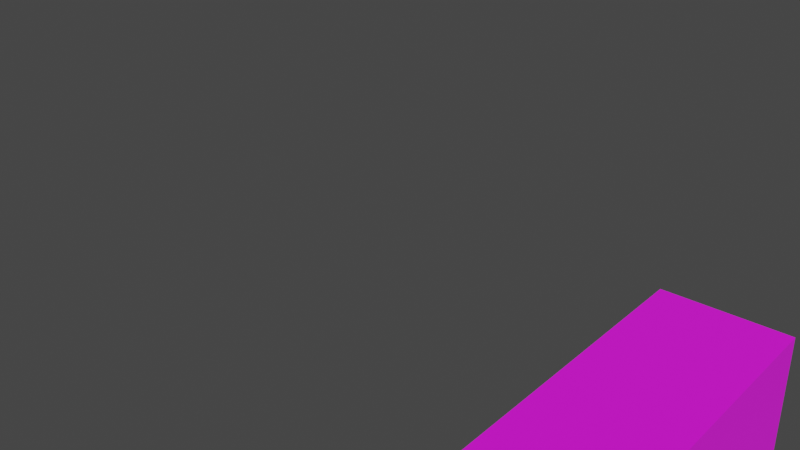 # Source: torch_-x.blend  (saved by Blender 2.81.16; exported with 4.5.12 LTS)
import bpy
from mathutils import Matrix  # noqa: F401  (used for matrix-valued properties, if any)

bpy.ops.wm.read_factory_settings(use_empty=True)
scene = bpy.context.scene
scene.name = 'Scene'

# ---- collections
col_collection = bpy.data.collections.new('Collection'); scene.collection.children.link(col_collection)

# ---- images (referenced by path relative to the original .blend; pixels are not part of the script)
import os
ASSET_DIR = os.environ.get("B2B_ASSET_DIR", "")  # directory of the original .blend (textures are referenced by path, not embedded)
HERE = os.path.dirname(os.path.abspath(__file__))  # packed textures are extracted next to this script under _unpacked/

def load_image(name, relpath, width, height, colorspace="sRGB"):
    """Load a texture the original file referenced (path relative to the .blend, or extracted next to this script)."""
    p = next((c for c in (os.path.join(HERE, relpath), os.path.join(ASSET_DIR, relpath)) if relpath and os.path.exists(c)), "")
    if p:
        img = bpy.data.images.load(p, check_existing=True)
        img.name = name
    else:  # same state as the original file: an image datablock whose file is absent (Cycles renders it pink)
        img = bpy.data.images.new(name, width, height)
        img.source = "FILE"
        img.filepath = "//" + (relpath or name)
    img.colorspace_settings.name = colorspace
    return img
img_torch_on_png = load_image('torch_on.png', 'torch_on.png', 1024, 1024, 'sRGB')

# ---- materials (node trees are filled in below, after node groups)
mat_material = bpy.data.materials.new('Material')
mat_material.alpha_threshold = 0.0
mat_material.use_transparent_shadow = False
mat_material.line_color = (0.0, 0.0, 0.0, 1.0)

# ---- material node trees
mat_material.use_nodes = True; mat_material.node_tree.nodes.clear()
_N = mat_material.node_tree.nodes; _L = mat_material.node_tree.links
n0 = _N.new('ShaderNodeOutputMaterial'); n0.name = 'Material Output'; n0.location = (300, 300)
n1 = _N.new('ShaderNodeBsdfPrincipled'); n1.name = 'Principled BSDF'; n1.location = (10, 300)
n1.distribution = 'GGX'
n1.subsurface_method = 'BURLEY'
n1.inputs[2].default_value = 1.0
n1.inputs[3].default_value = 1.45
n1.inputs[27].default_value = (0.0, 0.0, 0.0, 1.0)
n1.inputs[28].default_value = 1.0
n2 = _N.new('ShaderNodeTexImage'); n2.name = 'Image Texture'; n2.location = (-389, 138)
n2.image = img_torch_on_png
n2.interpolation = 'Closest'
_L.new(n1.outputs[0], n0.inputs[0])
_L.new(n2.outputs[0], n1.inputs[0])
n0.is_active_output = True

# ---- world
world_world = bpy.data.worlds.new('World'); scene.world = world_world
world_world.use_nodes = True; world_world.node_tree.nodes.clear()
_N = world_world.node_tree.nodes; _L = world_world.node_tree.links
n0 = _N.new('ShaderNodeOutputWorld'); n0.name = 'World Output'; n0.location = (300, 300)
n1 = _N.new('ShaderNodeBackground'); n1.name = 'Background'; n1.location = (10, 300)
n1.inputs[0].default_value = (0.05088, 0.05088, 0.05088, 1.0)
_L.new(n1.outputs[0], n0.inputs[0])
n0.is_active_output = True
world_world.color = (0.05088, 0.05088, 0.05088)
world_world.use_sun_shadow = False
world_world.sun_shadow_jitter_overblur = 0.0

# ---- meshes
me_cube_004 = bpy.data.meshes.new('Cube.004')
me_cube_004.from_pydata([(0.0625, 0.0625, 0.125), (0.0625, 0.0625, -0.5), (0.0625, -0.0625, 0.125), (0.0625, -0.0625, -0.5), (-0.0625, 0.0625, 0.125), (-0.0625, 0.0625, -0.5), (-0.0625, -0.0625, 0.125), (-0.0625, -0.0625, -0.5)], [], [(0, 4, 6, 2), (3, 2, 6, 7), (7, 6, 4, 5), (5, 1, 3, 7), (1, 0, 2, 3), (5, 4, 0, 1)])
_uv = me_cube_004.uv_layers.new(name='UVMap')
_uv.uv.foreach_set('vector', [0.4375, 0.5, 0.5625, 0.5, 0.5625, 0.625, 0.4375, 0.625, 0.5625, 0.0, 0.5625, 0.625, 0.4375, 0.625, 0.4375, 0.0, 0.5625, 0.0, 0.5625, 0.625, 0.4375, 0.625, 0.4375, 0.0, 0.4375, 0.0, 0.5625, 0.0, 0.5625, 0.125, 0.4375, 0.125, 0.5625, 0.0, 0.5625, 0.625, 0.4375, 0.625, 0.4375, 0.0, 0.5625, -2.98e-08, 0.5625, 0.625, 0.4375, 0.625, 0.4375, 0.0])
me_cube_004.materials.append(mat_material)
me_cube_004.use_remesh_preserve_volume = False
me_cube_004.use_remesh_preserve_attributes = False
me_cube_004.use_mirror_vertex_groups = False
me_cube_004.update()
arm_armature = bpy.data.armatures.new('Armature')  # bones are not reproduced

# ---- objects
ob_torch = bpy.data.objects.new('torch', me_cube_004)
ob_armature = bpy.data.objects.new('Armature', arm_armature)

# ---- transforms, parenting, visibility, modifiers, constraints
ob_torch.parent = ob_armature
ob_torch.matrix_parent_inverse = Matrix(((1.0, -0.0, 0.0, -0.0), (-0.0, 0.0, 1.0, -0.125), (0.0, -1.0, 0.0, -0.0), (0.0, 0.0, -0.0, 1.0)))
ob_torch.location = (0.0, 0.0, 0.0)
ob_torch.lock_rotations_4d = False
ob_torch.empty_display_type = 'ARROWS'
ob_torch.lineart.crease_threshold = 0.0
ob_armature.location = (0.0, 0.0, 0.0)
ob_armature.lineart.crease_threshold = 0.0

# ---- collection membership
col_collection.objects.link(ob_torch)
col_collection.objects.link(ob_armature)

# ---- scene / render settings (as saved in the file)
scene.frame_start = 1; scene.frame_end = 250; scene.frame_set(1)
scene.render.engine = 'BLENDER_EEVEE_NEXT'
scene.cycles.use_denoising = False
scene.cycles.samples = 128
scene.cycles.sampling_pattern = 'TABULATED_SOBOL'
scene.cycles.use_adaptive_sampling = False
scene.cycles.use_light_tree = False
scene.view_settings.view_transform = 'Filmic'
bpy.context.view_layer.update()

# ---- added for rendering (the .blend has no active camera and no usable light): camera, sun
cam_auto = bpy.data.cameras.new('AutoCamera')
cam_auto.lens = 50.0
cam_auto.sensor_width = 36.0
cam_auto.clip_end = 1000.0
ob_auto_camera = bpy.data.objects.new('AutoCamera', cam_auto)
scene.collection.objects.link(ob_auto_camera)
ob_auto_camera.location = (0.309867, -0.812113, 0.568638)
ob_auto_camera.rotation_euler = (1.09748, -7.21219e-08, 0.694738)
scene.camera = ob_auto_camera
light_auto_sun = bpy.data.lights.new('AutoSun', 'SUN')
light_auto_sun.energy = 3.0
light_auto_sun.angle = 0.0523599
ob_auto_sun = bpy.data.objects.new('AutoSun', light_auto_sun)
scene.collection.objects.link(ob_auto_sun)
ob_auto_sun.rotation_euler = (0.872665, 0.174533, 0.523599)
bpy.context.view_layer.update()
